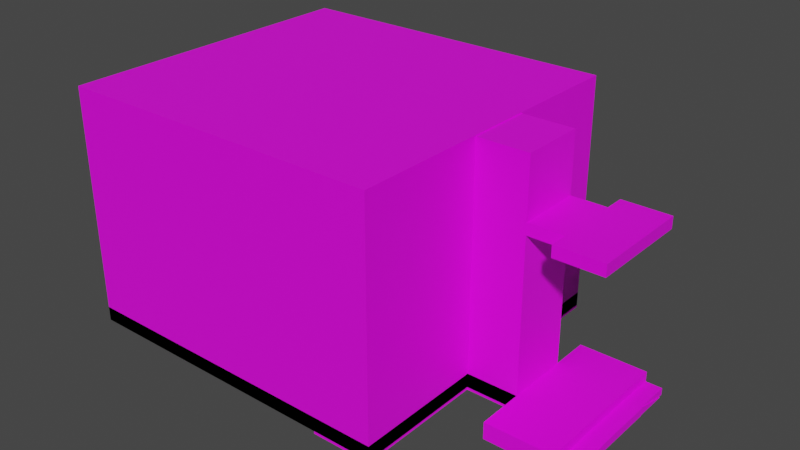 # Source: Blender_School.blend  (saved by Blender 2.80.75; exported with 4.5.12 LTS)
import bpy
from mathutils import Matrix  # noqa: F401  (used for matrix-valued properties, if any)

bpy.ops.wm.read_factory_settings(use_empty=True)
scene = bpy.context.scene
scene.name = 'Scene'

# ---- collections
col_collection = bpy.data.collections.new('Collection'); scene.collection.children.link(col_collection)

# ---- images (referenced by path relative to the original .blend; pixels are not part of the script)
import os
ASSET_DIR = os.environ.get("B2B_ASSET_DIR", "")  # directory of the original .blend (textures are referenced by path, not embedded)
HERE = os.path.dirname(os.path.abspath(__file__))  # packed textures are extracted next to this script under _unpacked/

def load_image(name, relpath, width, height, colorspace="sRGB"):
    """Load a texture the original file referenced (path relative to the .blend, or extracted next to this script)."""
    p = next((c for c in (os.path.join(HERE, relpath), os.path.join(ASSET_DIR, relpath)) if relpath and os.path.exists(c)), "")
    if p:
        img = bpy.data.images.load(p, check_existing=True)
        img.name = name
    else:  # same state as the original file: an image datablock whose file is absent (Cycles renders it pink)
        img = bpy.data.images.new(name, width, height)
        img.source = "FILE"
        img.filepath = "//" + (relpath or name)
    img.colorspace_settings.name = colorspace
    return img
img_material_001_base_color = load_image('Material.001 Base Color', 'school texture.png', 1024, 1024, 'sRGB')

# ---- materials (node trees are filled in below, after node groups)
mat_material_001 = bpy.data.materials.new('Material.001')
mat_material_001.use_transparent_shadow = False

# ---- material node trees
mat_material_001.use_nodes = True; mat_material_001.node_tree.nodes.clear()
_N = mat_material_001.node_tree.nodes; _L = mat_material_001.node_tree.links
n0 = _N.new('ShaderNodeOutputMaterial'); n0.name = 'Material Output'; n0.location = (300, 300)
n1 = _N.new('ShaderNodeBsdfPrincipled'); n1.name = 'Principled BSDF'; n1.location = (10, 300)
n1.distribution = 'GGX'
n1.subsurface_method = 'BURLEY'
n1.inputs[3].default_value = 1.45
n1.inputs[27].default_value = (0.0, 0.0, 0.0, 1.0)
n1.inputs[28].default_value = 1.0
n2 = _N.new('ShaderNodeTexImage'); n2.name = 'Image Texture'; n2.location = (-280, 280)
n2.image = img_material_001_base_color
_L.new(n1.outputs[0], n0.inputs[0])
_L.new(n2.outputs[0], n1.inputs[0])
n0.is_active_output = True

# ---- world
world_world = bpy.data.worlds.new('World'); scene.world = world_world
world_world.use_nodes = True; world_world.node_tree.nodes.clear()
_N = world_world.node_tree.nodes; _L = world_world.node_tree.links
n0 = _N.new('ShaderNodeOutputWorld'); n0.name = 'World Output'; n0.location = (300, 300)
n1 = _N.new('ShaderNodeBackground'); n1.name = 'Background'; n1.location = (10, 300)
n1.inputs[0].default_value = (0.05088, 0.05088, 0.05088, 1.0)
_L.new(n1.outputs[0], n0.inputs[0])
n0.is_active_output = True
world_world.color = (0.05088, 0.05088, 0.05088)
world_world.use_sun_shadow = False
world_world.sun_shadow_jitter_overblur = 0.0

# ---- meshes
me_cube_003 = bpy.data.meshes.new('Cube.003')
me_cube_003.from_pydata([(-1.0, 2.979, -0.7031), (-1.0, 4.915, -0.7031), (1.0, 8.47, 1.0), (-1.0, 8.47, 1.0), (1.0, -1.0, -1.0), (1.0, -1.0, 1.0), (1.0, 1.0, -1.0), (1.0, 1.0, 1.0), (-1.0, 2.979, 1.0), (-1.0, 4.915, 1.0), (1.0, 2.979, -1.0), (1.0, 2.979, 1.0), (-1.0, 4.915, 1.0), (-1.0, 6.679, 1.0), (1.0, 4.915, -1.0), (1.0, 4.915, 1.0), (-1.0, 2.979, 1.0), (1.0, -1.0, 1.0), (1.0, 6.679, -1.0), (1.0, 6.679, 1.0), (-1.0, 1.0, 1.0), (-1.0, -1.0, 1.0), (1.0, 8.47, -1.0), (1.0, 8.47, 1.0), (2.709, 2.979, 1.0), (2.709, 2.979, -1.0), (2.709, 4.915, 1.0), (2.709, 4.915, -1.0), (1.0, 8.47, 1.0), (1.0, 8.47, -1.0), (1.0, 1.0, 1.0), (1.0, -1.0, 1.0), (-1.0, 2.979, 1.0), (1.0, 2.979, 1.0), (-1.0, 4.915, 1.0), (1.0, 4.915, 1.0), (-1.0, 8.47, -1.0), (1.0, 6.679, 1.0), (-1.0, 8.47, 1.0), (1.0, 8.47, 1.0), (2.709, 2.979, 1.0), (2.709, 2.979, -1.0), (2.709, 4.915, 1.0), (2.709, 4.915, -1.0), (-1.0, 2.979, -0.7031), (1.0, 2.979, -0.7031), (-1.0, 4.915, -0.7031), (1.0, 4.915, -0.7031), (1.0, 6.679, -1.0), (-1.0, 6.679, -1.0), (1.0, 1.0, -0.7031), (1.0, -1.0, -0.7031), (-1.0, 2.979, -0.7031), (1.0, 2.979, -0.7031), (-1.0, 4.915, -0.7031), (1.0, 4.915, -0.7031), (-1.0, 6.679, 1.0), (1.0, 6.679, -0.7031), (1.0, 4.915, -1.0), (1.0, 8.47, -0.7031), (2.709, 2.979, -0.7031), (2.709, 4.915, -0.7031), (-1.0, 2.979, 19.08), (1.0, 2.979, 19.08), (-1.0, 4.915, 19.08), (1.0, 4.915, 19.08), (-1.0, 4.915, -1.0), (-1.0, 4.915, 1.0), (1.0, 1.0, 19.08), (1.0, -1.0, 19.08), (-1.0, 2.979, 19.08), (1.0, 2.979, 19.08), (-1.0, 4.915, 19.08), (1.0, 4.915, 19.08), (1.0, 2.979, -1.0), (1.0, 6.679, 19.08), (-1.0, 2.979, -1.0), (1.0, 8.47, 19.08), (2.709, 2.979, 19.08), (2.709, 4.915, 19.08), (1.0, 2.979, 20.43), (1.0, 4.915, 20.43), (2.709, 2.979, 20.43), (2.709, 4.915, 20.43), (3.869, 2.979, 19.08), (3.869, 4.915, 19.08), (3.869, 2.979, 20.43), (3.869, 4.915, 20.43), (-1.0, 2.979, 20.55), (1.0, 2.979, 20.55), (-1.0, 4.915, 20.55), (1.0, 4.915, 20.55), (-1.0, 2.979, 1.0), (1.0, -1.0, 1.0), (1.0, 1.0, 20.55), (1.0, -1.0, 20.55), (-1.0, 2.979, 20.55), (1.0, 2.979, 20.55), (-1.0, 4.915, 20.55), (1.0, 4.915, 20.55), (1.0, -1.0, -1.0), (1.0, 6.679, 20.55), (1.0, 1.0, -1.0), (1.0, 8.47, 20.55), (1.0, 2.979, 27.37), (1.0, 4.915, 27.37), (2.709, 2.979, 27.37), (2.709, 4.915, 27.37), (-1.0, 2.979, 27.48), (1.0, 2.979, 27.48), (-1.0, 4.915, 27.48), (1.0, 4.915, 27.48), (-1.0, 1.0, 1.0), (-1.0, -1.0, 1.0), (1.0, 1.0, 27.48), (1.0, -1.0, 27.48), (-1.0, 2.979, 27.48), (1.0, 2.979, 27.48), (-1.0, 4.915, 27.48), (1.0, 4.915, 27.48), (-1.0, -1.0, -1.0), (1.0, 6.679, 27.48), (-1.0, 1.0, -1.0), (1.0, 8.47, 27.48), (5.445, 2.979, 19.08), (5.445, 4.915, 19.08), (5.445, 2.979, 20.43), (5.445, 4.915, 20.43), (3.869, 2.43, 19.08), (3.869, 2.43, 20.43), (5.445, 2.43, 19.08), (5.445, 2.43, 20.43), (3.869, 5.51, 20.43), (3.869, 5.51, 19.08), (5.445, 5.51, 20.43), (5.445, 5.51, 19.08), (4.946, 2.979, 1.0), (4.946, 2.979, -1.0), (4.946, 4.915, 1.0), (4.946, 4.915, -1.0), (2.709, 1.547, 1.0), (2.709, 1.547, -1.0), (4.946, 1.547, 1.0), (4.946, 1.547, -1.0), (2.709, 6.082, 1.0), (2.709, 6.082, -1.0), (4.946, 6.082, 1.0), (4.946, 6.082, -1.0), (4.946, 5.945, -1.0), (4.946, 4.915, -0.05766), (4.946, 2.979, -0.07383), (4.946, 6.082, -0.1949), (4.946, 1.547, -0.2118), (5.534, 2.979, -0.07383), (5.534, 2.979, -1.0), (5.534, 1.547, -0.2118), (5.534, 1.547, -1.0), (5.522, 2.979, -0.07383), (5.522, 2.979, -1.0), (5.522, 4.915, -0.05766), (5.522, 4.915, -1.0), (5.508, 4.915, -0.05766), (5.508, 4.915, -1.0), (5.508, 5.945, -1.0), (5.478, 6.082, -0.1949), (5.478, 6.082, -1.0), (5.478, 5.945, -1.0), (5.478, 4.915, -0.05766), (1.0, 1.0, -1.0), (1.0, -1.0, -1.0), (1.0, -1.0, 1.0), (-1.0, 2.979, 1.0), (1.0, 2.979, -1.0), (-1.0, 4.915, 1.0), (1.0, 4.915, -1.0), (1.0, 6.679, -1.0), (1.0, 8.47, -1.0), (1.0, 8.47, 1.0), (1.0, -1.0, 1.0), (-1.0, 2.979, 1.0), (-1.0, 4.915, 1.0), (1.0, 8.47, 1.0), (-1.0, 4.915, -0.7031), (-1.0, 2.979, -0.7031), (1.0, -1.0, -0.7031), (-1.0, 2.979, -0.7031), (-1.0, 4.915, -0.7031), (1.0, 8.47, -0.7031), (-1.0, 4.915, 19.08), (-1.0, 2.979, 19.08), (1.0, -1.0, 20.55), (1.0, -1.0, 19.08), (-1.0, 2.979, 19.08), (-1.0, 4.915, 19.08), (1.0, 8.47, 19.08), (-1.0, 4.915, 20.55), (-1.0, 2.979, 20.55), (-1.0, 4.915, 27.48), (-1.0, 4.915, 20.55), (-1.0, 2.979, 20.55), (1.0, 8.47, 20.55), (-1.0, 2.979, 27.48), (1.0, 2.979, 27.48), (-1.0, 4.915, 27.48), (1.0, 4.915, 27.48), (1.0, 1.0, 27.48), (1.0, -1.0, 27.48), (-1.0, 2.979, 27.48), (1.0, 2.979, 27.48), (1.0, 4.915, 27.48), (1.0, 6.679, 27.48), (1.0, 8.47, 27.48), (2.709, 4.915, -1.0), (4.946, 4.915, -1.0), (4.946, 2.979, -1.0), (2.709, 2.979, -1.0), (4.946, 1.547, -1.0), (2.709, 1.547, -1.0), (2.709, 6.082, -1.0), (4.946, 6.082, -1.0), (4.946, 5.945, -1.0), (5.508, 4.915, -1.0), (5.508, 5.945, -1.0), (5.478, 5.945, -1.0), (5.478, 6.082, -1.0), (-1.0, -1.0, -0.7031), (-1.0, 8.47, 19.08), (-1.0, 8.47, -0.7031), (1.0, -1.0, -0.7031), (-1.0, 2.979, -0.7031), (-1.0, 6.679, -0.7031), (-1.0, 4.915, -0.7031), (1.0, 8.47, -0.7031), (-1.0, 4.915, 19.08), (-1.0, 2.979, 19.08), (-1.0, -1.0, 19.08), (1.0, -1.0, 20.55), (1.0, -1.0, 19.08), (-1.0, 2.979, 19.08), (-1.0, 4.915, 19.08), (1.0, 8.47, 19.08), (-1.0, 4.915, 20.55), (-1.0, 2.979, 20.55), (-1.0, -1.0, 20.55), (-1.0, 4.915, 27.48), (-1.0, 4.915, 20.55), (-1.0, 2.979, 20.55), (-1.0, 8.47, 20.55), (1.0, 8.47, 20.55), (-1.0, 2.979, 27.48), (1.0, 2.979, 27.48), (-1.0, 4.915, 27.48), (1.0, 4.915, 27.48), (-1.0, -1.0, 27.48), (-1.0, 1.0, 27.48), (1.0, 1.0, 27.48), (1.0, -1.0, 27.48), (-1.0, 2.979, 27.48), (1.0, 2.979, 27.48), (1.0, 4.915, 27.48), (-1.0, 6.679, 27.48), (1.0, 6.679, 27.48), (-1.0, 8.47, 27.48), (1.0, 8.47, 27.48), (2.709, 4.915, -1.0), (4.946, 4.915, -1.0), (4.946, 2.979, -1.0), (2.709, 2.979, -1.0), (4.946, 1.547, -1.0), (2.709, 1.547, -1.0), (2.709, 6.082, -1.0), (4.946, 6.082, -1.0), (4.946, 5.945, -1.0), (5.508, 4.915, -1.0), (5.508, 5.945, -1.0), (5.478, 5.945, -1.0), (5.478, 6.082, -1.0), (-10.02, 4.915, 1.0), (-10.02, 2.979, 1.0), (-10.02, -1.0, 1.0), (-10.02, 1.0, 1.0), (-10.02, 2.979, 1.0), (-10.02, 6.679, 1.0), (-10.02, 4.915, 1.0), (-10.02, 4.915, -0.7031), (-10.02, 2.979, -0.7031), (-10.02, -1.0, -0.7031), (-10.02, 1.0, -0.7031), (-10.02, 8.47, 19.08), (-10.02, 8.47, -0.7031), (-10.02, 2.979, -0.7031), (-10.02, 6.679, -0.7031), (-10.02, 6.679, 19.08), (-10.02, 4.915, -0.7031), (-10.02, 4.915, 19.08), (-10.02, 2.979, 19.08), (-10.02, -1.0, 19.08), (-10.02, 1.0, 19.08), (-10.02, 2.979, 19.08), (-10.02, 4.915, 19.08), (-10.02, 4.915, 20.55), (-10.02, 2.979, 20.55), (-10.02, -1.0, 20.55), (-10.02, 1.0, 20.55), (-10.02, 4.915, 27.48), (-10.02, 4.915, 20.55), (-10.02, 2.979, 20.55), (-10.02, 6.679, 20.55), (-10.02, 8.47, 20.55), (-10.02, 4.915, 27.48), (-10.02, 2.979, 27.48), (-10.02, -1.0, 27.48), (-10.02, 1.0, 27.48), (-10.02, 2.979, 27.48), (-10.02, 6.679, 27.48), (-10.02, 8.47, 27.48)], [], [(145, 147, 219, 218), (166, 148, 220, 223), (6, 7, 5, 4), (5, 31, 178, 170), (39, 23, 177, 181), (15, 11, 33, 35), (35, 37, 57, 55), (14, 10, 172, 174), (7, 6, 10, 11), (111, 110, 203, 204), (15, 14, 18, 19), (165, 166, 223, 224), (10, 14, 27, 25), (143, 141, 217, 216), (7, 11, 33, 30), (95, 115, 206, 190), (77, 59, 187, 194), (139, 43, 212, 213), (46, 12, 173, 182), (121, 123, 211, 210), (19, 18, 22, 23), (162, 139, 213, 221), (5, 7, 30, 31), (14, 15, 26, 27), (11, 10, 25, 24), (27, 26, 42, 43), (10, 6, 168, 172), (40, 42, 61, 60), (31, 30, 50, 51), (11, 15, 47, 45), (41, 43, 139, 137), (35, 33, 53, 55), (90, 64, 188, 195), (25, 27, 43, 41), (19, 23, 39, 37), (15, 19, 37, 35), (44, 62, 189, 183), (64, 46, 182, 188), (31, 51, 184, 178), (26, 15, 35, 42), (11, 24, 40, 33), (11, 8, 32, 33), (24, 25, 41, 40), (12, 15, 35, 34), (61, 55, 73, 79), (55, 53, 71, 73), (60, 61, 79, 78), (163, 162, 221, 222), (54, 55, 73, 72), (12, 34, 180, 173), (72, 98, 198, 193), (96, 70, 192, 199), (33, 32, 52, 53), (42, 35, 55, 61), (4, 5, 170, 169), (30, 33, 53, 50), (33, 40, 60, 53), (37, 39, 59, 57), (117, 116, 207, 208), (8, 11, 45, 44), (32, 8, 171, 179), (15, 12, 46, 47), (34, 35, 55, 54), (18, 14, 174, 175), (123, 103, 200, 211), (62, 63, 89, 88), (43, 145, 218, 212), (73, 75, 101, 99), (69, 68, 94, 95), (79, 73, 81, 83), (51, 50, 68, 69), (53, 60, 78, 71), (55, 57, 75, 73), (115, 114, 205, 206), (44, 45, 63, 62), (59, 39, 181, 187), (53, 52, 70, 71), (47, 46, 64, 65), (6, 4, 169, 168), (50, 53, 71, 68), (45, 47, 65, 63), (57, 59, 77, 75), (141, 41, 215, 217), (88, 108, 201, 196), (54, 72, 193, 186), (73, 71, 80, 81), (71, 78, 82, 80), (82, 78, 84, 86), (84, 85, 125, 124), (79, 83, 87, 85), (78, 79, 85, 84), (83, 82, 86, 87), (81, 80, 104, 105), (95, 94, 114, 115), (99, 101, 121, 119), (108, 109, 202, 201), (98, 99, 119, 118), (71, 70, 96, 97), (65, 64, 90, 91), (109, 111, 204, 202), (68, 71, 97, 94), (63, 65, 91, 89), (75, 77, 103, 101), (34, 54, 186, 180), (52, 32, 179, 185), (147, 165, 224, 219), (72, 73, 99, 98), (137, 143, 216, 214), (105, 104, 106, 107), (8, 44, 183, 171), (22, 18, 175, 176), (70, 52, 185, 192), (103, 77, 194, 200), (148, 163, 222, 220), (41, 137, 214, 215), (82, 83, 107, 106), (88, 89, 109, 108), (98, 118, 197, 198), (97, 96, 116, 117), (83, 81, 105, 107), (91, 90, 110, 111), (101, 103, 123, 121), (94, 97, 117, 114), (80, 82, 106, 104), (89, 91, 111, 109), (23, 22, 176, 177), (51, 69, 191, 184), (118, 119, 209, 197), (124, 125, 127, 126), (86, 84, 128, 129), (87, 86, 126, 127), (127, 125, 135, 134), (129, 128, 130, 131), (84, 124, 130, 128), (124, 126, 131, 130), (126, 86, 129, 131), (133, 132, 134, 135), (87, 127, 134, 132), (85, 87, 132, 133), (125, 85, 133, 135), (136, 150, 149, 138), (43, 42, 144, 145), (42, 40, 136, 138), (137, 150, 153, 154), (140, 141, 143, 152, 142), (136, 40, 140, 142), (69, 95, 190, 191), (40, 41, 141, 140), (145, 144, 146, 151, 147), (138, 149, 151, 146), (42, 138, 146, 144), (119, 121, 210, 209), (154, 153, 155, 156), (116, 96, 199, 207), (148, 149, 161, 163), (152, 150, 136, 142), (150, 137, 158, 157), (152, 143, 156, 155), (150, 152, 155, 153), (143, 137, 154, 156), (159, 157, 158, 160), (137, 139, 160, 158), (139, 149, 159, 160), (149, 150, 157, 159), (163, 161, 162), (110, 90, 195, 203), (149, 139, 162, 161), (164, 167, 166, 165), (151, 149, 167, 164), (149, 148, 166, 167), (147, 151, 164, 165), (188, 182, 1, 233), (176, 175, 48, 29), (201, 202, 250, 249), (202, 204, 252, 250), (186, 193, 239, 231), (207, 199, 246, 257), (195, 188, 233, 241), (200, 194, 240, 248), (219, 224, 276, 271), (189, 196, 242, 234), (191, 190, 236, 237), (174, 172, 74, 58), (222, 221, 273, 274), (170, 178, 17, 93), (221, 213, 265, 273), (181, 177, 28, 2), (197, 209, 259, 244), (185, 179, 16, 229), (209, 210, 261, 259), (187, 181, 2, 232), (218, 219, 271, 270), (182, 173, 67, 1), (205, 208, 258, 255), (180, 186, 231, 9), (215, 214, 266, 267), (192, 185, 229, 238), (214, 216, 268, 266), (194, 187, 232, 240), (178, 184, 228, 17), (211, 200, 248, 263), (169, 170, 93, 100), (203, 195, 241, 251), (184, 191, 237, 228), (177, 176, 29, 28), (204, 203, 251, 252), (190, 206, 256, 236), (175, 174, 58, 48), (196, 201, 249, 242), (199, 192, 238, 246), (173, 180, 9, 67), (210, 211, 263, 261), (224, 223, 275, 276), (223, 220, 272, 275), (193, 198, 245, 239), (179, 171, 92, 16), (172, 168, 102, 74), (220, 222, 274, 272), (208, 207, 257, 258), (217, 215, 267, 269), (212, 218, 270, 264), (198, 197, 244, 245), (206, 205, 255, 256), (168, 169, 100, 102), (171, 183, 0, 92), (213, 212, 264, 265), (114, 117, 208, 205), (62, 88, 196, 189), (120, 113, 112, 122), (112, 113, 21, 20), (100, 93, 113, 120), (122, 102, 100, 120), (122, 112, 92, 76), (102, 122, 76, 74), (76, 92, 67, 66), (74, 76, 66, 58), (58, 66, 49, 48), (28, 38, 3, 2), (66, 67, 56, 49), (36, 38, 28, 29), (49, 56, 38, 36), (48, 49, 36, 29), (9, 231, 293, 283), (92, 112, 20, 16), (113, 93, 17, 21), (38, 56, 13, 3), (56, 67, 9, 13), (92, 0, 285, 278), (245, 244, 304, 305), (21, 17, 228, 225), (225, 235, 296, 286), (2, 3, 227, 232), (235, 243, 302, 296), (3, 13, 230, 227), (229, 16, 281, 290), (233, 1, 284, 294), (235, 237, 236, 243), (225, 228, 237, 235), (241, 233, 294, 300), (232, 227, 226, 240), (67, 92, 278, 277), (251, 241, 300, 309), (226, 227, 289, 288), (1, 67, 277, 284), (240, 226, 247, 248), (234, 242, 301, 295), (257, 246, 306, 313), (242, 249, 310, 301), (247, 226, 288, 308), (249, 250, 252, 251), (254, 255, 258, 257), (255, 254, 253, 256), (260, 261, 263, 262), (244, 259, 261, 260), (243, 236, 256, 253), (248, 247, 262, 263), (0, 234, 295, 285), (249, 251, 309, 310), (243, 253, 311, 302), (267, 266, 268, 269), (265, 264, 270, 271, 272), (272, 271, 276, 275), (265, 272, 274, 273), (216, 217, 269, 268), (183, 189, 234, 0), (277, 278, 285, 284), (287, 286, 296, 297), (289, 291, 292, 288), (282, 283, 293, 291), (281, 280, 287, 290), (280, 279, 286, 287), (292, 299, 305, 307), (291, 293, 299, 292), (290, 287, 297, 298), (284, 285, 295, 294), (307, 305, 304, 314), (303, 302, 311, 312), (298, 297, 303, 306), (294, 295, 301, 300), (288, 292, 307, 308), (297, 296, 302, 303), (308, 307, 314, 315), (306, 303, 312, 313), (300, 301, 310, 309), (20, 21, 279, 280), (13, 9, 283, 282), (254, 257, 313, 312), (253, 254, 312, 311), (246, 238, 298, 306), (230, 13, 282, 291), (238, 229, 290, 298), (227, 230, 291, 289), (262, 247, 308, 315), (244, 260, 314, 304), (260, 262, 315, 314), (231, 239, 299, 293), (239, 245, 305, 299), (21, 225, 286, 279), (16, 20, 280, 281)])
_uv = me_cube_003.uv_layers.new(name='UVMap')
_uv.uv.foreach_set('vector', [0.0, 0.0, 0.0, 0.0, 0.0, 0.0, 0.0, 0.0, 0.0, 0.0, 0.0, 0.0, 0.0, 0.0, 0.0, 0.0, 0.7101, 0.8723, 0.7432, 0.8723, 0.7432, 0.9054, 0.7101, 0.9054, 0.0, 0.0, 0.0, 0.0, 0.0, 0.0, 0.0, 0.0, 0.0, 0.0, 0.0, 0.0, 0.0, 0.0, 0.0, 0.0, 0.0, 0.0, 0.0, 0.0, 0.0, 0.0, 0.0, 0.0, 0.8847, 0.9326, 0.8847, 0.9035, 0.9128, 0.9035, 0.9128, 0.9326, 0.0, 0.0, 0.0, 0.0, 0.0, 0.0, 0.0, 0.0, 0.7432, 0.8723, 0.7101, 0.8723, 0.7101, 0.8396, 0.7432, 0.8396, 0.0, 0.0, 0.0, 0.0, 0.0, 0.0, 0.0, 0.0, 0.8166, 0.8394, 0.8496, 0.8394, 0.8496, 0.8686, 0.8166, 0.8686, 0.0, 0.0, 0.0, 0.0, 0.0, 0.0, 0.0, 0.0, 0.71, 0.9934, 0.71, 0.9614, 0.7382, 0.9614, 0.7382, 0.9934, 0.0, 0.0, 0.0, 0.0, 0.0, 0.0, 0.0, 0.0, 0.0, 0.0, 0.0, 0.0, 0.0, 0.0, 0.0, 0.0, 0.0, 0.0, 0.0, 0.0, 0.0, 0.0, 0.0, 0.0, 0.0, 0.0, 0.0, 0.0, 0.0, 0.0, 0.0, 0.0, 0.0, 0.0, 0.0, 0.0, 0.0, 0.0, 0.0, 0.0, 0.0, 0.0, 0.0, 0.0, 0.0, 0.0, 0.0, 0.0, 0.0, 0.0, 0.0, 0.0, 0.0, 0.0, 0.0, 0.0, 0.8166, 0.8686, 0.8496, 0.8686, 0.8496, 0.8983, 0.8166, 0.8983, 0.0, 0.0, 0.0, 0.0, 0.0, 0.0, 0.0, 0.0, 0.0, 0.0, 0.0, 0.0, 0.0, 0.0, 0.0, 0.0, 0.8511, 0.9576, 0.8511, 0.9245, 0.8793, 0.9245, 0.8793, 0.9576, 0.9129, 0.9349, 0.9129, 0.968, 0.8847, 0.968, 0.8847, 0.9349, 0.0, 0.0, 0.0, 0.0, 0.0, 0.0, 0.0, 0.0, 0.0, 0.0, 0.0, 0.0, 0.0, 0.0, 0.0, 0.0, 0.9712, 0.1001, 0.9712, 0.06809, 0.9993, 0.06809, 0.9993, 0.1001, 0.589, 0.9133, 0.589, 0.8802, 0.6172, 0.8802, 0.6172, 0.9133, 0.9712, 0.06649, 0.9712, 0.03445, 0.9993, 0.03445, 0.9993, 0.06649, 0.8485, 0.9475, 0.8165, 0.9475, 0.8165, 0.9104, 0.8485, 0.9104, 0.9712, 0.03284, 0.9712, 0.0008011, 0.9993, 0.0008011, 0.9993, 0.03284, 0.0, 0.0, 0.0, 0.0, 0.0, 0.0, 0.0, 0.0, 0.0, 0.0, 0.0, 0.0, 0.0, 0.0, 0.0, 0.0, 0.0, 0.0, 0.0, 0.0, 0.0, 0.0, 0.0, 0.0, 0.0, 0.0, 0.0, 0.0, 0.0, 0.0, 0.0, 0.0, 0.0, 0.0, 0.0, 0.0, 0.0, 0.0, 0.0, 0.0, 0.0, 0.0, 0.0, 0.0, 0.0, 0.0, 0.0, 0.0, 0.0, 0.0, 0.0, 0.0, 0.0, 0.0, 0.0, 0.0, 0.0, 0.0, 0.0, 0.0, 0.0, 0.0, 0.0, 0.0, 0.0, 0.0, 0.0, 0.0, 0.0, 0.0, 0.0, 0.0, 0.0, 0.0, 0.0, 0.0, 0.0, 0.0, 0.0, 0.0, 0.0, 0.0, 0.0, 0.0, 0.0, 0.0, 0.0, 0.0, 0.0, 0.0, 0.0, 0.0, 0.0, 0.0, 0.0, 0.0, 0.941, 0.4993, 0.9693, 0.4993, 0.9693, 0.8267, 0.941, 0.8267, 0.5875, 0.9658, 0.5555, 0.9658, 0.5555, 0.6385, 0.5875, 0.6385, 0.7198, 0.4979, 0.7518, 0.4979, 0.7518, 0.8252, 0.7198, 0.8252, 0.0, 0.0, 0.0, 0.0, 0.0, 0.0, 0.0, 0.0, 0.3827, 0.9678, 0.3496, 0.9678, 0.3496, 0.6405, 0.3827, 0.6405, 0.0, 0.0, 0.0, 0.0, 0.0, 0.0, 0.0, 0.0, 0.0, 0.0, 0.0, 0.0, 0.0, 0.0, 0.0, 0.0, 0.0, 0.0, 0.0, 0.0, 0.0, 0.0, 0.0, 0.0, 0.6907, 0.9414, 0.6907, 0.9745, 0.6625, 0.9745, 0.6625, 0.9414, 0.9993, 0.2534, 0.9993, 0.2817, 0.9712, 0.2817, 0.9712, 0.2534, 0.0, 0.0, 0.0, 0.0, 0.0, 0.0, 0.0, 0.0, 0.589, 0.8802, 0.589, 0.8474, 0.6172, 0.8474, 0.6172, 0.8802, 0.9712, 0.3114, 0.9712, 0.2831, 0.9993, 0.2831, 0.9993, 0.3114, 0.8847, 0.9035, 0.8847, 0.8738, 0.9128, 0.8738, 0.9128, 0.9035, 0.0, 0.0, 0.0, 0.0, 0.0, 0.0, 0.0, 0.0, 0.6237, 0.9854, 0.6237, 0.9523, 0.6519, 0.9523, 0.6519, 0.9854, 0.0, 0.0, 0.0, 0.0, 0.0, 0.0, 0.0, 0.0, 0.7814, 0.9404, 0.7814, 0.9735, 0.7533, 0.9735, 0.7533, 0.9404, 0.8164, 0.9825, 0.8164, 0.9494, 0.8446, 0.9494, 0.8446, 0.9825, 0.0, 0.0, 0.0, 0.0, 0.0, 0.0, 0.0, 0.0, 0.0, 0.0, 0.0, 0.0, 0.0, 0.0, 0.0, 0.0, 0.4174, 0.6405, 0.3843, 0.6405, 0.3843, 0.6161, 0.4174, 0.6161, 0.0, 0.0, 0.0, 0.0, 0.0, 0.0, 0.0, 0.0, 0.2857, 0.6405, 0.2565, 0.6405, 0.2565, 0.6161, 0.2857, 0.6161, 0.2238, 0.6405, 0.1908, 0.6405, 0.1908, 0.6161, 0.2238, 0.6161, 0.941, 0.8267, 0.9693, 0.8267, 0.9693, 0.8491, 0.941, 0.8491, 0.2238, 0.9678, 0.1908, 0.9678, 0.1908, 0.6405, 0.2238, 0.6405, 0.9693, 0.4761, 0.941, 0.4761, 0.941, 0.1488, 0.9693, 0.1488, 0.2857, 0.9678, 0.2565, 0.9678, 0.2565, 0.6405, 0.2857, 0.6405, 0.0, 0.0, 0.0, 0.0, 0.0, 0.0, 0.0, 0.0, 0.4174, 0.9678, 0.3843, 0.9678, 0.3843, 0.6405, 0.4174, 0.6405, 0.0, 0.0, 0.0, 0.0, 0.0, 0.0, 0.0, 0.0, 0.4868, 0.9678, 0.4537, 0.9678, 0.4537, 0.6405, 0.4868, 0.6405, 0.419, 0.5014, 0.4521, 0.5014, 0.4521, 0.8287, 0.419, 0.8287, 0.0, 0.0, 0.0, 0.0, 0.0, 0.0, 0.0, 0.0, 0.1908, 0.9678, 0.1581, 0.9678, 0.1581, 0.6405, 0.1908, 0.6405, 0.522, 0.5014, 0.5539, 0.5014, 0.5539, 0.8287, 0.522, 0.8287, 0.2565, 0.9678, 0.2269, 0.9678, 0.2269, 0.6405, 0.2565, 0.6405, 0.0, 0.0, 0.0, 0.0, 0.0, 0.0, 0.0, 0.0, 0.0, 0.0, 0.0, 0.0, 0.0, 0.0, 0.0, 0.0, 0.0, 0.0, 0.0, 0.0, 0.0, 0.0, 0.0, 0.0, 0.5875, 0.6385, 0.5555, 0.6385, 0.5555, 0.6161, 0.5875, 0.6161, 0.9693, 0.1488, 0.941, 0.1488, 0.941, 0.1264, 0.9693, 0.1264, 0.941, 0.1264, 0.941, 0.1488, 0.9219, 0.1488, 0.9219, 0.1264, 0.6821, 0.8811, 0.6821, 0.8491, 0.7082, 0.8491, 0.7082, 0.8811, 0.941, 0.8267, 0.941, 0.8491, 0.9219, 0.8491, 0.9219, 0.8267, 0.663, 0.8811, 0.663, 0.8491, 0.6821, 0.8491, 0.6821, 0.8811, 0.7989, 0.8491, 0.7989, 0.8811, 0.7798, 0.8811, 0.7798, 0.8491, 0.5875, 0.6161, 0.5555, 0.6161, 0.5555, 0.5013, 0.5875, 0.5013, 0.2238, 0.6161, 0.1908, 0.6161, 0.1908, 0.5014, 0.2238, 0.5014, 0.2857, 0.6161, 0.2565, 0.6161, 0.2565, 0.5014, 0.2857, 0.5014, 0.0, 0.0, 0.0, 0.0, 0.0, 0.0, 0.0, 0.0, 0.3827, 0.6161, 0.3496, 0.6161, 0.3496, 0.5014, 0.3827, 0.5014, 0.4868, 0.6405, 0.4537, 0.6405, 0.4537, 0.6161, 0.4868, 0.6161, 0.419, 0.8287, 0.4521, 0.8287, 0.4521, 0.853, 0.419, 0.853, 0.0, 0.0, 0.0, 0.0, 0.0, 0.0, 0.0, 0.0, 0.1908, 0.6405, 0.1581, 0.6405, 0.1581, 0.6161, 0.1908, 0.6161, 0.522, 0.8287, 0.5539, 0.8287, 0.5539, 0.853, 0.522, 0.853, 0.2565, 0.6405, 0.2269, 0.6405, 0.2269, 0.6161, 0.2565, 0.6161, 0.0, 0.0, 0.0, 0.0, 0.0, 0.0, 0.0, 0.0, 0.0, 0.0, 0.0, 0.0, 0.0, 0.0, 0.0, 0.0, 0.0, 0.0, 0.0, 0.0, 0.0, 0.0, 0.0, 0.0, 0.3827, 0.6405, 0.3496, 0.6405, 0.3496, 0.6161, 0.3827, 0.6161, 0.0, 0.0, 0.0, 0.0, 0.0, 0.0, 0.0, 0.0, 0.8511, 0.9913, 0.8511, 0.9592, 0.8793, 0.9592, 0.8793, 0.9913, 0.0, 0.0, 0.0, 0.0, 0.0, 0.0, 0.0, 0.0, 0.0, 0.0, 0.0, 0.0, 0.0, 0.0, 0.0, 0.0, 0.0, 0.0, 0.0, 0.0, 0.0, 0.0, 0.0, 0.0, 0.0, 0.0, 0.0, 0.0, 0.0, 0.0, 0.0, 0.0, 0.0, 0.0, 0.0, 0.0, 0.0, 0.0, 0.0, 0.0, 0.0, 0.0, 0.0, 0.0, 0.0, 0.0, 0.0, 0.0, 0.8832, 0.9208, 0.8512, 0.9208, 0.8512, 0.8061, 0.8832, 0.8061, 0.4174, 0.6161, 0.3843, 0.6161, 0.3843, 0.5014, 0.4174, 0.5014, 0.0, 0.0, 0.0, 0.0, 0.0, 0.0, 0.0, 0.0, 0.4868, 0.6161, 0.4537, 0.6161, 0.4537, 0.5014, 0.4868, 0.5014, 0.941, 0.8491, 0.9693, 0.8491, 0.9693, 0.9638, 0.941, 0.9638, 0.419, 0.853, 0.4521, 0.853, 0.4521, 0.9678, 0.419, 0.9678, 0.2565, 0.6161, 0.2269, 0.6161, 0.2269, 0.5014, 0.2565, 0.5014, 0.1908, 0.6161, 0.1581, 0.6161, 0.1581, 0.5014, 0.1908, 0.5014, 0.9693, 0.1264, 0.941, 0.1264, 0.941, 0.01161, 0.9693, 0.01161, 0.522, 0.853, 0.5539, 0.853, 0.5539, 0.9678, 0.522, 0.9678, 0.0, 0.0, 0.0, 0.0, 0.0, 0.0, 0.0, 0.0, 0.0, 0.0, 0.0, 0.0, 0.0, 0.0, 0.0, 0.0, 0.0, 0.0, 0.0, 0.0, 0.0, 0.0, 0.0, 0.0, 0.7322, 0.9174, 0.7322, 0.9495, 0.7098, 0.9495, 0.7098, 0.9174, 0.9188, 0.6955, 0.9188, 0.7179, 0.9097, 0.7179, 0.9097, 0.6955, 0.7798, 0.8491, 0.7798, 0.8811, 0.7537, 0.8811, 0.7537, 0.8491, 0.7098, 0.9495, 0.7322, 0.9495, 0.7322, 0.9593, 0.7098, 0.9593, 0.9934, 0.4357, 0.971, 0.4357, 0.971, 0.4097, 0.9934, 0.4097, 0.6821, 0.8811, 0.7082, 0.8811, 0.7082, 0.8902, 0.6821, 0.8902, 0.7322, 0.9174, 0.7098, 0.9174, 0.7098, 0.9084, 0.7322, 0.9084, 0.7537, 0.8811, 0.7798, 0.8811, 0.7798, 0.8902, 0.7537, 0.8902, 0.971, 0.3823, 0.9934, 0.3823, 0.9934, 0.4083, 0.971, 0.4083, 0.7798, 0.8491, 0.7537, 0.8491, 0.7537, 0.8392, 0.7798, 0.8392, 0.9097, 0.6943, 0.9097, 0.6719, 0.9196, 0.6719, 0.9196, 0.6943, 0.7082, 0.8491, 0.6821, 0.8491, 0.6821, 0.8392, 0.7082, 0.8392, 0.8078, 0.9447, 0.7901, 0.9447, 0.7903, 0.9127, 0.8078, 0.9127, 0.9709, 0.3808, 0.9709, 0.3477, 0.9902, 0.3477, 0.9902, 0.3808, 0.6239, 0.8956, 0.6239, 0.8635, 0.6609, 0.8635, 0.6609, 0.8956, 0.9097, 0.77, 0.9097, 0.7546, 0.9195, 0.7546, 0.9195, 0.77, 0.6626, 0.8926, 0.6957, 0.8926, 0.6957, 0.9297, 0.6827, 0.9297, 0.6626, 0.9297, 0.6609, 0.8635, 0.6239, 0.8635, 0.6239, 0.8398, 0.6609, 0.8398, 0.0, 0.0, 0.0, 0.0, 0.0, 0.0, 0.0, 0.0, 0.9947, 0.3129, 0.9947, 0.346, 0.9711, 0.346, 0.9711, 0.3129, 0.7534, 0.8926, 0.7865, 0.8926, 0.7865, 0.9296, 0.7667, 0.9296, 0.7534, 0.9296, 0.8078, 0.9127, 0.7903, 0.9127, 0.7881, 0.8933, 0.8078, 0.8933, 0.6239, 0.8956, 0.6609, 0.8956, 0.6609, 0.9149, 0.6239, 0.9149, 0.0, 0.0, 0.0, 0.0, 0.0, 0.0, 0.0, 0.0, 0.8019, 0.8353, 0.7866, 0.8353, 0.7888, 0.8116, 0.8019, 0.8116, 0.0, 0.0, 0.0, 0.0, 0.0, 0.0, 0.0, 0.0, 0.9097, 0.7359, 0.9097, 0.7189, 0.919, 0.7189, 0.919, 0.7359, 0.7878, 0.9684, 0.7901, 0.9447, 0.8078, 0.9447, 0.8078, 0.9684, 0.9193, 0.7871, 0.9193, 0.8024, 0.9097, 0.8024, 0.9097, 0.7871, 0.6827, 0.9297, 0.6957, 0.9297, 0.6957, 0.9394, 0.6827, 0.9394, 0.9097, 0.6708, 0.9097, 0.6471, 0.9195, 0.6471, 0.9195, 0.6708, 0.6968, 0.9158, 0.6968, 0.8921, 0.7065, 0.8921, 0.7065, 0.9158, 0.7332, 0.9399, 0.7335, 0.9079, 0.7488, 0.9079, 0.7488, 0.9399, 0.8485, 0.9104, 0.8165, 0.9104, 0.8165, 0.9009, 0.8485, 0.9009, 0.9097, 0.7863, 0.9097, 0.7707, 0.9193, 0.7707, 0.9193, 0.7863, 0.8025, 0.8439, 0.8025, 0.8118, 0.812, 0.8118, 0.812, 0.8439, 0.6918, 0.941, 0.7073, 0.958, 0.6918, 0.958, 0.0, 0.0, 0.0, 0.0, 0.0, 0.0, 0.0, 0.0, 0.9197, 0.4901, 0.9197, 0.5057, 0.9105, 0.5057, 0.9105, 0.4901, 0.8025, 0.8611, 0.8139, 0.8453, 0.8139, 0.8684, 0.8123, 0.8701, 0.8025, 0.8905, 0.8025, 0.8712, 0.8113, 0.8712, 0.8113, 0.8905, 0.9185, 0.7368, 0.9185, 0.7538, 0.9097, 0.7538, 0.9097, 0.7368, 0.7534, 0.9296, 0.7667, 0.9296, 0.7667, 0.9384, 0.7534, 0.9384, 0.0, 0.0, 0.0, 0.0, 0.0, 0.0, 0.0, 0.0, 0.0, 0.0, 0.0, 0.0, 0.0, 0.0, 0.0, 0.0, 0.0, 0.0, 0.0, 0.0, 0.0, 0.0, 0.0, 0.0, 0.0, 0.0, 0.0, 0.0, 0.0, 0.0, 0.0, 0.0, 0.0, 0.0, 0.0, 0.0, 0.0, 0.0, 0.0, 0.0, 0.0, 0.0, 0.0, 0.0, 0.0, 0.0, 0.0, 0.0, 0.0, 0.0, 0.0, 0.0, 0.0, 0.0, 0.0, 0.0, 0.0, 0.0, 0.0, 0.0, 0.0, 0.0, 0.0, 0.0, 0.0, 0.0, 0.0, 0.0, 0.0, 0.0, 0.0, 0.0, 0.0, 0.0, 0.0, 0.0, 0.0, 0.0, 0.0, 0.0, 0.0, 0.0, 0.0, 0.0, 0.0, 0.0, 0.0, 0.0, 0.0, 0.0, 0.0, 0.0, 0.0, 0.0, 0.0, 0.0, 0.0, 0.0, 0.0, 0.0, 0.0, 0.0, 0.0, 0.0, 0.0, 0.0, 0.0, 0.0, 0.0, 0.0, 0.0, 0.0, 0.0, 0.0, 0.0, 0.0, 0.0, 0.0, 0.0, 0.0, 0.0, 0.0, 0.0, 0.0, 0.0, 0.0, 0.0, 0.0, 0.0, 0.0, 0.0, 0.0, 0.0, 0.0, 0.0, 0.0, 0.0, 0.0, 0.0, 0.0, 0.0, 0.0, 0.0, 0.0, 0.0, 0.0, 0.0, 0.0, 0.0, 0.0, 0.0, 0.0, 0.0, 0.0, 0.0, 0.0, 0.0, 0.0, 0.0, 0.0, 0.0, 0.0, 0.0, 0.0, 0.0, 0.0, 0.0, 0.0, 0.0, 0.0, 0.0, 0.0, 0.0, 0.0, 0.0, 0.0, 0.0, 0.0, 0.0, 0.0, 0.0, 0.0, 0.0, 0.0, 0.0, 0.0, 0.0, 0.0, 0.0, 0.0, 0.0, 0.0, 0.0, 0.0, 0.0, 0.0, 0.0, 0.0, 0.0, 0.0, 0.0, 0.0, 0.0, 0.0, 0.0, 0.0, 0.0, 0.0, 0.0, 0.0, 0.0, 0.0, 0.0, 0.0, 0.0, 0.0, 0.0, 0.0, 0.0, 0.0, 0.0, 0.0, 0.0, 0.0, 0.0, 0.0, 0.0, 0.0, 0.0, 0.0, 0.0, 0.0, 0.0, 0.0, 0.0, 0.0, 0.0, 0.0, 0.0, 0.0, 0.0, 0.0, 0.0, 0.0, 0.0, 0.0, 0.0, 0.0, 0.0, 0.0, 0.0, 0.0, 0.0, 0.0, 0.0, 0.0, 0.0, 0.0, 0.0, 0.0, 0.0, 0.0, 0.0, 0.0, 0.0, 0.0, 0.0, 0.0, 0.0, 0.0, 0.0, 0.0, 0.0, 0.0, 0.0, 0.0, 0.0, 0.0, 0.0, 0.0, 0.0, 0.0, 0.0, 0.0, 0.0, 0.0, 0.0, 0.0, 0.0, 0.0, 0.0, 0.0, 0.0, 0.0, 0.0, 0.0, 0.0, 0.0, 0.0, 0.0, 0.0, 0.0, 0.0, 0.0, 0.0, 0.0, 0.0, 0.0, 0.0, 0.0, 0.0, 0.0, 0.0, 0.0, 0.0, 0.0, 0.0, 0.0, 0.0, 0.0, 0.0, 0.0, 0.0, 0.0, 0.0, 0.0, 0.0, 0.0, 0.0, 0.0, 0.0, 0.0, 0.0, 0.0, 0.0, 0.0, 0.0, 0.0, 0.0, 0.0, 0.0, 0.0, 0.0, 0.0, 0.0, 0.0, 0.0, 0.0, 0.0, 0.0, 0.0, 0.0, 0.0, 0.0, 0.0, 0.0, 0.0, 0.0, 0.0, 0.0, 0.0, 0.0, 0.0, 0.0, 0.0, 0.0, 0.0, 0.0, 0.0, 0.0, 0.0, 0.0, 0.0, 0.0, 0.0, 0.0, 0.0, 0.0, 0.0, 0.0, 0.0, 0.0, 0.0, 0.0, 0.0, 0.0, 0.0, 0.0, 0.0, 0.0, 0.0, 0.0, 0.0, 0.0, 0.0, 0.0, 0.0, 0.0, 0.0, 0.0, 0.0, 0.0, 0.0, 0.0, 0.0, 0.0, 0.0, 0.0, 0.0, 0.0, 0.0, 0.0, 0.0, 0.0, 0.0, 0.0, 0.0, 0.0, 0.0, 0.0, 0.0, 0.0, 0.0, 0.0, 0.0, 0.0, 0.0, 0.0, 0.0, 0.0, 0.0, 0.0, 0.0, 0.0, 0.0, 0.0, 0.0, 0.0, 0.0, 0.0, 0.0, 0.0, 0.0, 0.0, 0.0, 0.0, 0.0, 0.0, 0.0, 0.0, 0.0, 0.0, 0.0, 0.0, 0.0, 0.0, 0.6222, 0.8419, 0.5892, 0.8419, 0.5892, 0.8088, 0.6222, 0.8088, 0.0, 0.0, 0.0, 0.0, 0.0, 0.0, 0.0, 0.0, 0.6238, 0.9507, 0.6238, 0.9176, 0.6569, 0.9176, 0.6569, 0.9507, 0.787, 0.774, 0.82, 0.774, 0.82, 0.8071, 0.787, 0.8071, 0.6222, 0.8088, 0.5892, 0.8088, 0.5892, 0.776, 0.6222, 0.776, 0.82, 0.774, 0.787, 0.774, 0.787, 0.7413, 0.82, 0.7413, 0.6222, 0.776, 0.5892, 0.776, 0.5892, 0.744, 0.6222, 0.744, 0.82, 0.7413, 0.787, 0.7413, 0.787, 0.7092, 0.82, 0.7092, 0.82, 0.7092, 0.787, 0.7092, 0.787, 0.68, 0.82, 0.68, 0.0, 0.0, 0.0, 0.0, 0.0, 0.0, 0.0, 0.0, 0.6222, 0.744, 0.5892, 0.744, 0.5892, 0.7148, 0.6222, 0.7148, 0.6222, 0.9157, 0.6222, 0.9488, 0.5892, 0.9488, 0.5892, 0.9157, 0.6222, 0.7148, 0.5892, 0.7148, 0.5892, 0.6851, 0.6222, 0.6851, 0.82, 0.68, 0.787, 0.68, 0.787, 0.6504, 0.82, 0.6504, 0.8223, 0.4935, 0.8504, 0.4935, 0.8504, 0.6427, 0.8223, 0.6427, 0.0, 0.0, 0.0, 0.0, 0.0, 0.0, 0.0, 0.0, 0.0, 0.0, 0.0, 0.0, 0.0, 0.0, 0.0, 0.0, 0.0, 0.0, 0.0, 0.0, 0.0, 0.0, 0.0, 0.0, 0.0, 0.0, 0.0, 0.0, 0.0, 0.0, 0.0, 0.0, 0.8511, 0.6502, 0.8793, 0.6502, 0.8793, 0.7995, 0.8511, 0.7995, 0.386, 0.1264, 0.386, 0.01166, 0.535, 0.01166, 0.535, 0.1264, 0.8216, 0.6841, 0.8216, 0.651, 0.8497, 0.651, 0.8497, 0.6841, 0.2287, 0.4781, 0.2287, 0.1507, 0.3778, 0.1507, 0.3778, 0.4781, 0.6172, 0.9505, 0.6172, 0.9836, 0.589, 0.9836, 0.589, 0.9505, 0.2287, 0.1507, 0.2287, 0.1264, 0.3778, 0.1264, 0.3778, 0.1507, 0.8847, 0.9993, 0.8847, 0.9696, 0.9128, 0.9696, 0.9128, 0.9993, 0.8814, 0.4935, 0.9095, 0.4935, 0.9095, 0.6427, 0.8814, 0.6427, 0.6915, 0.1507, 0.6915, 0.4781, 0.5425, 0.4781, 0.5425, 0.1507, 0.2287, 0.1507, 0.1957, 0.1507, 0.1957, 0.1264, 0.2287, 0.1264, 0.2287, 0.4781, 0.1957, 0.4781, 0.1957, 0.1507, 0.2287, 0.1507, 0.6915, 0.1264, 0.6915, 0.1507, 0.5425, 0.1507, 0.5425, 0.1264, 0.1866, 0.4781, 0.1536, 0.4781, 0.1536, 0.1507, 0.1866, 0.1507, 0.6558, 0.8342, 0.6238, 0.8342, 0.6238, 0.6849, 0.6558, 0.6849, 0.6915, 0.01166, 0.6915, 0.1264, 0.5425, 0.1264, 0.5425, 0.01166, 0.1536, 0.1507, 0.1536, 0.4781, 0.004551, 0.4781, 0.004551, 0.1507, 0.8519, 0.4935, 0.88, 0.4935, 0.88, 0.6427, 0.8519, 0.6427, 0.1866, 0.1507, 0.1536, 0.1507, 0.1536, 0.1264, 0.1866, 0.1264, 0.699, 0.1507, 0.699, 0.1264, 0.848, 0.1264, 0.848, 0.1507, 0.1527, 0.5014, 0.1527, 0.6161, 0.003725, 0.6161, 0.003725, 0.5014, 0.699, 0.1264, 0.699, 0.01166, 0.848, 0.01166, 0.848, 0.1264, 0.1536, 0.1264, 0.1536, 0.1507, 0.004551, 0.1507, 0.004551, 0.1264, 0.7534, 0.6841, 0.7534, 0.651, 0.7854, 0.651, 0.7854, 0.6841, 0.623, 0.5274, 0.623, 0.4943, 0.6557, 0.4943, 0.6557, 0.5274, 0.623, 0.4943, 0.623, 0.5274, 0.59, 0.5274, 0.59, 0.4943, 0.6884, 0.6436, 0.6884, 0.6767, 0.6588, 0.6767, 0.6588, 0.6436, 0.7175, 0.6436, 0.7175, 0.6767, 0.6884, 0.6767, 0.6884, 0.6436, 0.2287, 0.1264, 0.1957, 0.1264, 0.1957, 0.01166, 0.2287, 0.01166, 0.1866, 0.1264, 0.1536, 0.1264, 0.1536, 0.01166, 0.1866, 0.01166, 0.699, 0.4781, 0.699, 0.1507, 0.848, 0.1507, 0.848, 0.4781, 0.7534, 0.6841, 0.7854, 0.6841, 0.7854, 0.8334, 0.7534, 0.8334, 0.2287, 0.1264, 0.2287, 0.01166, 0.3778, 0.01166, 0.3778, 0.1264, 0.9711, 0.2212, 0.9711, 0.1841, 0.9947, 0.1841, 0.9947, 0.2212, 0.9902, 0.145, 0.9902, 0.1821, 0.9709, 0.1821, 0.9709, 0.145, 0.9732, 0.145, 0.9732, 0.145, 0.9709, 0.145, 0.9709, 0.1362, 0.9732, 0.1362, 0.9902, 0.145, 0.9732, 0.145, 0.9732, 0.1357, 0.9902, 0.1357, 0.0, 0.0, 0.0, 0.0, 0.0, 0.0, 0.0, 0.0, 0.0, 0.0, 0.0, 0.0, 0.0, 0.0, 0.0, 0.0, 0.9712, 0.1338, 0.9712, 0.1017, 0.9993, 0.1017, 0.9993, 0.1338, 0.886, 0.01166, 0.9191, 0.01166, 0.9191, 0.339, 0.886, 0.339, 0.2886, 0.5014, 0.3182, 0.5014, 0.3182, 0.8287, 0.2886, 0.8287, 0.9712, 0.252, 0.9712, 0.2228, 0.9993, 0.2228, 0.9993, 0.252, 0.9128, 0.8048, 0.9128, 0.8376, 0.8847, 0.8376, 0.8847, 0.8048, 0.9128, 0.8376, 0.9128, 0.8707, 0.8847, 0.8707, 0.8847, 0.8376, 0.3182, 0.8287, 0.3473, 0.8287, 0.3473, 0.853, 0.3182, 0.853, 0.3182, 0.5014, 0.3473, 0.5014, 0.3473, 0.8287, 0.3182, 0.8287, 0.8533, 0.01166, 0.886, 0.01166, 0.886, 0.339, 0.8533, 0.339, 0.5204, 0.9678, 0.4884, 0.9678, 0.4884, 0.6405, 0.5204, 0.6405, 0.3182, 0.853, 0.3473, 0.853, 0.3473, 0.9678, 0.3182, 0.9678, 0.886, 0.3633, 0.9191, 0.3633, 0.9191, 0.4781, 0.886, 0.4781, 0.8533, 0.339, 0.886, 0.339, 0.886, 0.3633, 0.8533, 0.3633, 0.5204, 0.6405, 0.4884, 0.6405, 0.4884, 0.6161, 0.5204, 0.6161, 0.2886, 0.8287, 0.3182, 0.8287, 0.3182, 0.853, 0.2886, 0.853, 0.886, 0.339, 0.9191, 0.339, 0.9191, 0.3633, 0.886, 0.3633, 0.2886, 0.853, 0.3182, 0.853, 0.3182, 0.9678, 0.2886, 0.9678, 0.8533, 0.3633, 0.886, 0.3633, 0.886, 0.4781, 0.8533, 0.4781, 0.5204, 0.6161, 0.4884, 0.6161, 0.4884, 0.5014, 0.5204, 0.5014, 0.7869, 0.4935, 0.82, 0.4935, 0.82, 0.6427, 0.7869, 0.6427, 0.6884, 0.6849, 0.7176, 0.6849, 0.7176, 0.8342, 0.6884, 0.8342, 0.623, 0.5274, 0.6557, 0.5274, 0.6557, 0.6767, 0.623, 0.6767, 0.59, 0.5274, 0.623, 0.5274, 0.623, 0.6767, 0.59, 0.6767, 0.1527, 0.6161, 0.1527, 0.6405, 0.003725, 0.6405, 0.003725, 0.6161, 0.8807, 0.6502, 0.9088, 0.6502, 0.9088, 0.7995, 0.8807, 0.7995, 0.1527, 0.6405, 0.1527, 0.9678, 0.003725, 0.9678, 0.003725, 0.6405, 0.6573, 0.6849, 0.6869, 0.6849, 0.6869, 0.8342, 0.6573, 0.8342, 0.1536, 0.01166, 0.1536, 0.1264, 0.004551, 0.1264, 0.004551, 0.01166, 0.7175, 0.6436, 0.6884, 0.6436, 0.6884, 0.4943, 0.7175, 0.4943, 0.6884, 0.6436, 0.6588, 0.6436, 0.6588, 0.4943, 0.6884, 0.4943, 0.386, 0.4781, 0.386, 0.1507, 0.535, 0.1507, 0.535, 0.4781, 0.386, 0.1507, 0.386, 0.1264, 0.535, 0.1264, 0.535, 0.1507, 0.8216, 0.6841, 0.8497, 0.6841, 0.8497, 0.8334, 0.8216, 0.8334, 0.7542, 0.4935, 0.7869, 0.4935, 0.7869, 0.6427, 0.7542, 0.6427])
me_cube_003.materials.append(mat_material_001)
me_cube_003.use_mirror_x = True
me_cube_003.update()

# ---- objects
ob_cube = bpy.data.objects.new('Cube', me_cube_003)

# ---- transforms, parenting, visibility, modifiers, constraints
ob_cube.location = (0.0, 0.0, 0.0)
ob_cube.scale = (1.142, 1.251, 0.3213)
ob_cube.lineart.crease_threshold = 0.0
ob_cube.use_mesh_mirror_x = True

# ---- collection membership
col_collection.objects.link(ob_cube)

# ---- scene / render settings (as saved in the file)
scene.frame_start = 1; scene.frame_end = 250; scene.frame_set(1)
scene.render.engine = 'BLENDER_EEVEE_NEXT'
scene.cycles.use_denoising = False
scene.cycles.samples = 128
scene.cycles.sampling_pattern = 'TABULATED_SOBOL'
scene.cycles.use_adaptive_sampling = False
scene.cycles.use_light_tree = False
scene.view_settings.view_transform = 'Filmic'
bpy.context.view_layer.update()

# ---- added for rendering (the .blend has no active camera and no usable light): camera, sun
cam_auto = bpy.data.cameras.new('AutoCamera')
cam_auto.lens = 50.0
cam_auto.sensor_width = 36.0
cam_auto.clip_end = 1000.0
ob_auto_camera = bpy.data.objects.new('AutoCamera', cam_auto)
scene.collection.objects.link(ob_auto_camera)
ob_auto_camera.location = (18.9343, -21.1231, 21.4521)
ob_auto_camera.rotation_euler = (1.09748, -7.21219e-08, 0.694738)
scene.camera = ob_auto_camera
light_auto_sun = bpy.data.lights.new('AutoSun', 'SUN')
light_auto_sun.energy = 3.0
light_auto_sun.angle = 0.0523599
ob_auto_sun = bpy.data.objects.new('AutoSun', light_auto_sun)
scene.collection.objects.link(ob_auto_sun)
ob_auto_sun.rotation_euler = (0.872665, 0.174533, 0.523599)
bpy.context.view_layer.update()
